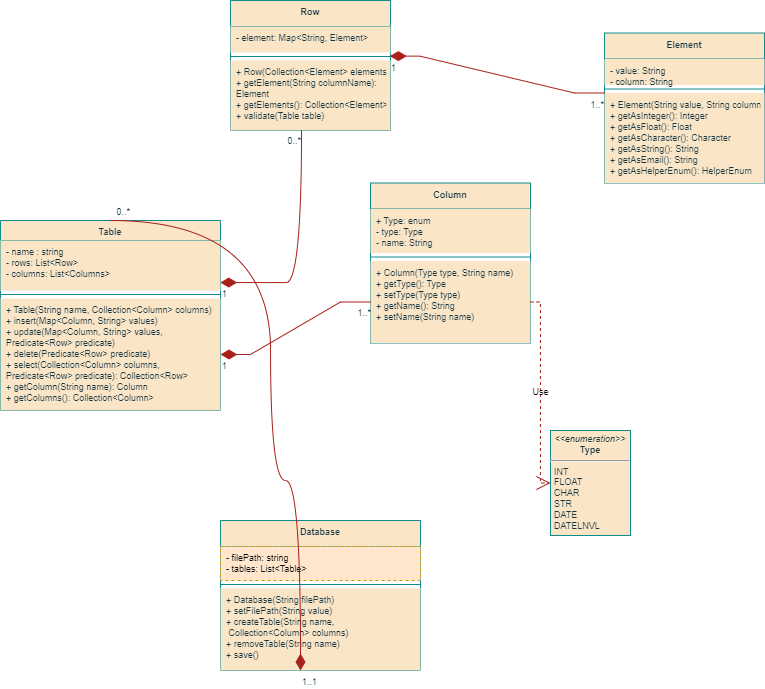

The diagram above was exported from draw.io. Its source (the exported page's mxGraphModel, read from the mxfile embedded in the PNG):
<mxGraphModel dx="2263" dy="761" grid="1" gridSize="10" guides="1" tooltips="1" connect="1" arrows="1" fold="1" page="1" pageScale="1" pageWidth="827" pageHeight="1169" math="0" shadow="0">
  <root>
    <mxCell id="0" />
    <mxCell id="1" parent="0" />
    <mxCell id="Z7apEejsqeFehGA2hyNo-1" value="Database" style="swimlane;fontStyle=1;align=center;verticalAlign=top;childLayout=stackLayout;horizontal=1;startSize=26;horizontalStack=0;resizeParent=1;resizeParentMax=0;resizeLast=0;collapsible=1;marginBottom=0;strokeColor=#0F8B8D;fontFamily=Helvetica;fontSize=9;fillColor=#FAE5C7;labelBackgroundColor=none;fontColor=#143642;" parent="1" vertex="1">
      <mxGeometry x="30" y="710" width="200" height="150" as="geometry" />
    </mxCell>
    <mxCell id="Z7apEejsqeFehGA2hyNo-2" value="- filePath: string&#10;- tables: List&lt;Table&gt;" style="text;align=left;verticalAlign=top;spacingLeft=4;spacingRight=4;overflow=hidden;rotatable=0;points=[[0,0.5],[1,0.5]];portConstraint=eastwest;dashed=1;fontFamily=Helvetica;fontSize=9;labelBackgroundColor=none;fillColor=#ffe6cc;strokeColor=#d79b00;" parent="Z7apEejsqeFehGA2hyNo-1" vertex="1">
      <mxGeometry y="26" width="200" height="34" as="geometry" />
    </mxCell>
    <mxCell id="Z7apEejsqeFehGA2hyNo-3" value="" style="line;strokeWidth=1;fillColor=none;align=left;verticalAlign=middle;spacingTop=-1;spacingLeft=3;spacingRight=3;rotatable=0;labelPosition=right;points=[];portConstraint=eastwest;strokeColor=#0F8B8D;fontFamily=Helvetica;fontSize=9;fontColor=#143642;labelBackgroundColor=none;" parent="Z7apEejsqeFehGA2hyNo-1" vertex="1">
      <mxGeometry y="60" width="200" height="8" as="geometry" />
    </mxCell>
    <mxCell id="Z7apEejsqeFehGA2hyNo-4" value="+ Database(String filePath)&#10;+ setFilePath(String value)&#10;+ createTable(String name,&#10; Collection&lt;Column&gt; columns)&#10;+ removeTable(String name)&#10;+ save()" style="text;strokeColor=none;fillColor=#FAE5C7;align=left;verticalAlign=top;spacingLeft=4;spacingRight=4;overflow=hidden;rotatable=0;points=[[0,0.5],[1,0.5]];portConstraint=eastwest;dashed=1;fontFamily=Helvetica;fontSize=9;fontColor=#143642;labelBackgroundColor=none;" parent="Z7apEejsqeFehGA2hyNo-1" vertex="1">
      <mxGeometry y="68" width="200" height="82" as="geometry" />
    </mxCell>
    <mxCell id="Z7apEejsqeFehGA2hyNo-15" value="Table" style="swimlane;fontStyle=1;align=center;verticalAlign=top;childLayout=stackLayout;horizontal=1;startSize=20;horizontalStack=0;resizeParent=1;resizeParentMax=0;resizeLast=0;collapsible=1;marginBottom=0;strokeColor=#0F8B8D;fontFamily=Helvetica;fontSize=9;fillColor=#FAE5C7;labelBackgroundColor=none;fontColor=#143642;" parent="1" vertex="1">
      <mxGeometry x="-190" y="410" width="220" height="190" as="geometry" />
    </mxCell>
    <mxCell id="Z7apEejsqeFehGA2hyNo-16" value="- name : string&#10;- rows: List&lt;Row&gt;&#10;- columns: List&lt;Columns&gt;" style="text;strokeColor=none;fillColor=#FAE5C7;align=left;verticalAlign=top;spacingLeft=4;spacingRight=4;overflow=hidden;rotatable=0;points=[[0,0.5],[1,0.5]];portConstraint=eastwest;dashed=1;fontFamily=Helvetica;fontSize=9;fontColor=#143642;labelBackgroundColor=none;" parent="Z7apEejsqeFehGA2hyNo-15" vertex="1">
      <mxGeometry y="20" width="220" height="50" as="geometry" />
    </mxCell>
    <mxCell id="Z7apEejsqeFehGA2hyNo-17" value="" style="line;strokeWidth=1;fillColor=#FAE5C7;align=left;verticalAlign=middle;spacingTop=-1;spacingLeft=3;spacingRight=3;rotatable=0;labelPosition=right;points=[];portConstraint=eastwest;strokeColor=#0F8B8D;fontFamily=Helvetica;fontSize=9;fontColor=#143642;labelBackgroundColor=none;" parent="Z7apEejsqeFehGA2hyNo-15" vertex="1">
      <mxGeometry y="70" width="220" height="8" as="geometry" />
    </mxCell>
    <mxCell id="Z7apEejsqeFehGA2hyNo-18" value="+ Table(String name, Collection&lt;Column&gt; columns)&#10;+ insert(Map&lt;Column, String&gt; values)&#10;+ update(Map&lt;Column, String&gt; values,&#10;Predicate&lt;Row&gt; predicate)&#10;+ delete(Predicate&lt;Row&gt; predicate)&#10;+ select(Collection&lt;Column&gt; columns, &#10;Predicate&lt;Row&gt; predicate): Collection&lt;Row&gt;&#10;+ getColumn(String name): Column&#10;+ getColumns(): Collection&lt;Column&gt;&#10;" style="text;strokeColor=none;fillColor=#FAE5C7;align=left;verticalAlign=top;spacingLeft=4;spacingRight=4;overflow=hidden;rotatable=0;points=[[0,0.5],[1,0.5]];portConstraint=eastwest;dashed=1;fontFamily=Helvetica;fontSize=9;fontColor=#143642;labelBackgroundColor=none;" parent="Z7apEejsqeFehGA2hyNo-15" vertex="1">
      <mxGeometry y="78" width="220" height="112" as="geometry" />
    </mxCell>
    <mxCell id="Z7apEejsqeFehGA2hyNo-19" value="Row" style="swimlane;fontStyle=1;align=center;verticalAlign=top;childLayout=stackLayout;horizontal=1;startSize=26;horizontalStack=0;resizeParent=1;resizeParentMax=0;resizeLast=0;collapsible=1;marginBottom=0;strokeColor=#0F8B8D;fontFamily=Helvetica;fontSize=9;fillColor=#FAE5C7;labelBackgroundColor=none;fontColor=#143642;" parent="1" vertex="1">
      <mxGeometry x="40" y="190" width="160" height="130" as="geometry" />
    </mxCell>
    <mxCell id="Z7apEejsqeFehGA2hyNo-20" value="- element: Map&lt;String, Element&gt;" style="text;strokeColor=none;fillColor=#FAE5C7;align=left;verticalAlign=top;spacingLeft=4;spacingRight=4;overflow=hidden;rotatable=0;points=[[0,0.5],[1,0.5]];portConstraint=eastwest;dashed=1;fontFamily=Helvetica;fontSize=9;fontColor=#143642;labelBackgroundColor=none;" parent="Z7apEejsqeFehGA2hyNo-19" vertex="1">
      <mxGeometry y="26" width="160" height="26" as="geometry" />
    </mxCell>
    <mxCell id="Z7apEejsqeFehGA2hyNo-21" value="" style="line;strokeWidth=1;fillColor=#FAE5C7;align=left;verticalAlign=middle;spacingTop=-1;spacingLeft=3;spacingRight=3;rotatable=0;labelPosition=right;points=[];portConstraint=eastwest;strokeColor=#0F8B8D;fontFamily=Helvetica;fontSize=9;fontColor=#143642;labelBackgroundColor=none;" parent="Z7apEejsqeFehGA2hyNo-19" vertex="1">
      <mxGeometry y="52" width="160" height="8" as="geometry" />
    </mxCell>
    <mxCell id="Z7apEejsqeFehGA2hyNo-22" value="+ Row(Collection&lt;Element&gt; elements)&#10;+ getElement(String columnName):&#10;Element&#10;+ getElements(): Collection&lt;Element&gt;&#10;+ validate(Table table)" style="text;strokeColor=none;fillColor=#FAE5C7;align=left;verticalAlign=top;spacingLeft=4;spacingRight=4;overflow=hidden;rotatable=0;points=[[0,0.5],[1,0.5]];portConstraint=eastwest;fontFamily=Helvetica;fontSize=9;fontColor=#143642;labelBackgroundColor=none;" parent="Z7apEejsqeFehGA2hyNo-19" vertex="1">
      <mxGeometry y="60" width="160" height="70" as="geometry" />
    </mxCell>
    <mxCell id="Z7apEejsqeFehGA2hyNo-23" value="Element" style="swimlane;fontStyle=1;align=center;verticalAlign=top;childLayout=stackLayout;horizontal=1;startSize=26;horizontalStack=0;resizeParent=1;resizeParentMax=0;resizeLast=0;collapsible=1;marginBottom=0;strokeColor=#0F8B8D;fontFamily=Helvetica;fontSize=9;fillColor=#FAE5C7;labelBackgroundColor=none;fontColor=#143642;" parent="1" vertex="1">
      <mxGeometry x="414" y="222.5" width="160" height="150" as="geometry" />
    </mxCell>
    <mxCell id="Z7apEejsqeFehGA2hyNo-24" value="- value: String&#10;- column: String" style="text;strokeColor=none;fillColor=#FAE5C7;align=left;verticalAlign=top;spacingLeft=4;spacingRight=4;overflow=hidden;rotatable=0;points=[[0,0.5],[1,0.5]];portConstraint=eastwest;dashed=1;fontFamily=Helvetica;fontSize=9;fontColor=#143642;labelBackgroundColor=none;" parent="Z7apEejsqeFehGA2hyNo-23" vertex="1">
      <mxGeometry y="26" width="160" height="26" as="geometry" />
    </mxCell>
    <mxCell id="Z7apEejsqeFehGA2hyNo-25" value="" style="line;strokeWidth=1;fillColor=#FAE5C7;align=left;verticalAlign=middle;spacingTop=-1;spacingLeft=3;spacingRight=3;rotatable=0;labelPosition=right;points=[];portConstraint=eastwest;strokeColor=#0F8B8D;fontFamily=Helvetica;fontSize=9;fontColor=#143642;labelBackgroundColor=none;" parent="Z7apEejsqeFehGA2hyNo-23" vertex="1">
      <mxGeometry y="52" width="160" height="8" as="geometry" />
    </mxCell>
    <mxCell id="Z7apEejsqeFehGA2hyNo-26" value="+ Element(String value, String column)&#10;+ getAsInteger(): Integer&#10;+ getAsFloat(): Float&#10;+ getAsCharacter(): Character&#10;+ getAsString(): String&#10;+ getAsEmail(): String&#10;+ getAsHelperEnum(): HelperEnum" style="text;strokeColor=none;fillColor=#FAE5C7;align=left;verticalAlign=top;spacingLeft=4;spacingRight=4;overflow=hidden;rotatable=0;points=[[0,0.5],[1,0.5]];portConstraint=eastwest;dashed=1;fontFamily=Helvetica;fontSize=9;fontColor=#143642;labelBackgroundColor=none;" parent="Z7apEejsqeFehGA2hyNo-23" vertex="1">
      <mxGeometry y="60" width="160" height="90" as="geometry" />
    </mxCell>
    <mxCell id="Z7apEejsqeFehGA2hyNo-36" value="Column" style="swimlane;fontStyle=1;align=center;verticalAlign=top;childLayout=stackLayout;horizontal=1;startSize=26;horizontalStack=0;resizeParent=1;resizeParentMax=0;resizeLast=0;collapsible=1;marginBottom=0;strokeColor=#0F8B8D;fontFamily=Helvetica;fontSize=9;fillColor=#FAE5C7;labelBackgroundColor=none;fontColor=#143642;" parent="1" vertex="1">
      <mxGeometry x="180" y="372.5" width="160" height="160" as="geometry" />
    </mxCell>
    <mxCell id="Z7apEejsqeFehGA2hyNo-37" value="+ Type: enum&#10;- type: Type&#10;- name: String" style="text;strokeColor=none;fillColor=#FAE5C7;align=left;verticalAlign=top;spacingLeft=4;spacingRight=4;overflow=hidden;rotatable=0;points=[[0,0.5],[1,0.5]];portConstraint=eastwest;dashed=1;fontFamily=Helvetica;fontSize=9;fontColor=#143642;labelBackgroundColor=none;" parent="Z7apEejsqeFehGA2hyNo-36" vertex="1">
      <mxGeometry y="26" width="160" height="44" as="geometry" />
    </mxCell>
    <mxCell id="Z7apEejsqeFehGA2hyNo-38" value="" style="line;strokeWidth=1;fillColor=#FAE5C7;align=left;verticalAlign=middle;spacingTop=-1;spacingLeft=3;spacingRight=3;rotatable=0;labelPosition=right;points=[];portConstraint=eastwest;strokeColor=#0F8B8D;fontFamily=Helvetica;fontSize=9;fontColor=#143642;labelBackgroundColor=none;" parent="Z7apEejsqeFehGA2hyNo-36" vertex="1">
      <mxGeometry y="70" width="160" height="8" as="geometry" />
    </mxCell>
    <mxCell id="Z7apEejsqeFehGA2hyNo-39" value="+ Column(Type type, String name)&#10;+ getType(): Type&#10;+ setType(Type type)&#10;+ getName(): String&#10;+ setName(String name)" style="text;strokeColor=none;fillColor=#FAE5C7;align=left;verticalAlign=top;spacingLeft=4;spacingRight=4;overflow=hidden;rotatable=0;points=[[0,0.5],[1,0.5]];portConstraint=eastwest;dashed=1;fontFamily=Helvetica;fontSize=9;fontColor=#143642;labelBackgroundColor=none;" parent="Z7apEejsqeFehGA2hyNo-36" vertex="1">
      <mxGeometry y="78" width="160" height="82" as="geometry" />
    </mxCell>
    <mxCell id="Z7apEejsqeFehGA2hyNo-40" value="&lt;p style=&quot;margin: 4px 0px 0px; text-align: center; font-size: 9px;&quot;&gt;&lt;i style=&quot;font-size: 9px;&quot;&gt;&amp;lt;&amp;lt;enumeration&amp;gt;&amp;gt;&lt;/i&gt;&lt;br style=&quot;font-size: 9px;&quot;&gt;&lt;b style=&quot;font-size: 9px;&quot;&gt;Type&lt;/b&gt;&lt;/p&gt;&lt;hr style=&quot;font-size: 9px;&quot;&gt;&lt;p style=&quot;margin: 0px 0px 0px 4px; font-size: 9px;&quot;&gt;INT&lt;/p&gt;&lt;p style=&quot;margin: 0px 0px 0px 4px; font-size: 9px;&quot;&gt;FLOAT&lt;/p&gt;&lt;p style=&quot;margin: 0px 0px 0px 4px; font-size: 9px;&quot;&gt;CHAR&lt;/p&gt;&lt;p style=&quot;margin: 0px 0px 0px 4px; font-size: 9px;&quot;&gt;STR&lt;/p&gt;&lt;p style=&quot;margin: 0px 0px 0px 4px; font-size: 9px;&quot;&gt;&lt;span style=&quot;background-color: initial;&quot;&gt;DATE&amp;nbsp;&lt;/span&gt;&lt;/p&gt;&lt;p style=&quot;margin: 0px 0px 0px 4px; font-size: 9px;&quot;&gt;&lt;span style=&quot;background-color: initial;&quot;&gt;DATELNVL&lt;/span&gt;&lt;br&gt;&lt;/p&gt;&lt;p style=&quot;margin: 0px 0px 0px 4px; font-size: 9px;&quot;&gt;&lt;br style=&quot;font-size: 9px;&quot;&gt;&lt;/p&gt;" style="verticalAlign=top;align=left;overflow=fill;fontSize=9;fontFamily=Helvetica;html=1;strokeColor=#0F8B8D;fillColor=#FAE5C7;labelBackgroundColor=none;fontColor=#143642;" parent="1" vertex="1">
      <mxGeometry x="360" y="620" width="80" height="105" as="geometry" />
    </mxCell>
    <mxCell id="Z7apEejsqeFehGA2hyNo-50" value="" style="endArrow=none;html=1;endSize=12;startArrow=diamondThin;startSize=14;startFill=1;rounded=0;strokeWidth=1;fontFamily=Helvetica;fontSize=9;fontColor=default;jumpSize=12;exitX=0.999;exitY=0.841;exitDx=0;exitDy=0;exitPerimeter=0;endFill=0;edgeStyle=orthogonalEdgeStyle;curved=1;entryX=0.444;entryY=0.986;entryDx=0;entryDy=0;entryPerimeter=0;labelBackgroundColor=none;strokeColor=#A8201A;" parent="1" source="Z7apEejsqeFehGA2hyNo-16" target="Z7apEejsqeFehGA2hyNo-22" edge="1">
      <mxGeometry relative="1" as="geometry">
        <mxPoint x="300" y="301.9519999999999" as="sourcePoint" />
        <mxPoint x="290" y="423" as="targetPoint" />
        <Array as="points">
          <mxPoint x="80" y="472" />
          <mxPoint x="291" y="472" />
        </Array>
      </mxGeometry>
    </mxCell>
    <mxCell id="Z7apEejsqeFehGA2hyNo-51" value="1" style="edgeLabel;resizable=0;html=1;align=left;verticalAlign=top;dashed=1;strokeColor=#0F8B8D;fontFamily=Helvetica;fontSize=9;fontColor=#143642;fillColor=#FAE5C7;labelBackgroundColor=none;" parent="Z7apEejsqeFehGA2hyNo-50" connectable="0" vertex="1">
      <mxGeometry x="-1" relative="1" as="geometry" />
    </mxCell>
    <mxCell id="Z7apEejsqeFehGA2hyNo-52" value="0..*" style="edgeLabel;resizable=0;html=1;align=right;verticalAlign=top;dashed=1;strokeColor=#0F8B8D;fontFamily=Helvetica;fontSize=9;fontColor=#143642;fillColor=#FAE5C7;labelBackgroundColor=none;" parent="Z7apEejsqeFehGA2hyNo-50" connectable="0" vertex="1">
      <mxGeometry x="1" relative="1" as="geometry" />
    </mxCell>
    <mxCell id="Z7apEejsqeFehGA2hyNo-53" value="" style="endArrow=none;html=1;endSize=12;startArrow=diamondThin;startSize=14;startFill=1;rounded=0;strokeWidth=1;fontFamily=Helvetica;fontSize=9;fontColor=default;jumpSize=12;endFill=0;edgeStyle=entityRelationEdgeStyle;elbow=vertical;exitX=0.996;exitY=0.452;exitDx=0;exitDy=0;exitPerimeter=0;entryX=0;entryY=0;entryDx=0;entryDy=0;entryPerimeter=0;labelBackgroundColor=none;strokeColor=#A8201A;" parent="1" source="Z7apEejsqeFehGA2hyNo-21" target="Z7apEejsqeFehGA2hyNo-26" edge="1">
      <mxGeometry relative="1" as="geometry">
        <mxPoint x="890" y="460" as="sourcePoint" />
        <mxPoint x="630" y="350" as="targetPoint" />
      </mxGeometry>
    </mxCell>
    <mxCell id="Z7apEejsqeFehGA2hyNo-54" value="1" style="edgeLabel;resizable=0;html=1;align=left;verticalAlign=top;dashed=1;strokeColor=#0F8B8D;fontFamily=Helvetica;fontSize=9;fontColor=#143642;fillColor=#FAE5C7;labelBackgroundColor=none;" parent="Z7apEejsqeFehGA2hyNo-53" connectable="0" vertex="1">
      <mxGeometry x="-1" relative="1" as="geometry" />
    </mxCell>
    <mxCell id="Z7apEejsqeFehGA2hyNo-55" value="1..*" style="edgeLabel;resizable=0;html=1;align=right;verticalAlign=top;dashed=1;strokeColor=#0F8B8D;fontFamily=Helvetica;fontSize=9;fontColor=#143642;fillColor=#FAE5C7;labelBackgroundColor=none;" parent="Z7apEejsqeFehGA2hyNo-53" connectable="0" vertex="1">
      <mxGeometry x="1" relative="1" as="geometry" />
    </mxCell>
    <mxCell id="Z7apEejsqeFehGA2hyNo-56" value="" style="endArrow=none;html=1;endSize=12;startArrow=diamondThin;startSize=14;startFill=1;rounded=0;strokeWidth=1;fontFamily=Helvetica;fontSize=9;fontColor=default;jumpSize=12;exitX=1;exitY=0.5;exitDx=0;exitDy=0;endFill=0;edgeStyle=entityRelationEdgeStyle;elbow=vertical;entryX=0;entryY=0.5;entryDx=0;entryDy=0;labelBackgroundColor=none;strokeColor=#A8201A;" parent="1" source="Z7apEejsqeFehGA2hyNo-18" target="Z7apEejsqeFehGA2hyNo-39" edge="1">
      <mxGeometry relative="1" as="geometry">
        <mxPoint x="320" y="321.9519999999999" as="sourcePoint" />
        <mxPoint x="400" y="300" as="targetPoint" />
      </mxGeometry>
    </mxCell>
    <mxCell id="Z7apEejsqeFehGA2hyNo-57" value="1" style="edgeLabel;resizable=0;html=1;align=left;verticalAlign=top;dashed=1;strokeColor=#0F8B8D;fontFamily=Helvetica;fontSize=9;fontColor=#143642;fillColor=#FAE5C7;labelBackgroundColor=none;" parent="Z7apEejsqeFehGA2hyNo-56" connectable="0" vertex="1">
      <mxGeometry x="-1" relative="1" as="geometry" />
    </mxCell>
    <mxCell id="Z7apEejsqeFehGA2hyNo-58" value="1..*" style="edgeLabel;resizable=0;html=1;align=right;verticalAlign=top;dashed=1;strokeColor=#0F8B8D;fontFamily=Helvetica;fontSize=9;fontColor=#143642;fillColor=#FAE5C7;labelBackgroundColor=none;" parent="Z7apEejsqeFehGA2hyNo-56" connectable="0" vertex="1">
      <mxGeometry x="1" relative="1" as="geometry" />
    </mxCell>
    <mxCell id="Z7apEejsqeFehGA2hyNo-62" value="Use" style="endArrow=open;endSize=12;dashed=1;html=1;rounded=0;strokeWidth=1;fontFamily=Helvetica;fontSize=9;fontColor=default;jumpSize=12;exitX=1;exitY=0.5;exitDx=0;exitDy=0;entryX=0;entryY=0.5;entryDx=0;entryDy=0;edgeStyle=orthogonalEdgeStyle;labelBackgroundColor=none;strokeColor=#A8201A;" parent="1" source="Z7apEejsqeFehGA2hyNo-39" target="Z7apEejsqeFehGA2hyNo-40" edge="1">
      <mxGeometry width="160" relative="1" as="geometry">
        <mxPoint x="390" y="530" as="sourcePoint" />
        <mxPoint x="550" y="530" as="targetPoint" />
      </mxGeometry>
    </mxCell>
    <mxCell id="t2wk81vBTPIj-UJ3iVmQ-2" value="" style="endArrow=none;html=1;endSize=12;startArrow=diamondThin;startSize=14;startFill=1;rounded=0;strokeWidth=1;fontFamily=Helvetica;fontSize=9;fontColor=default;jumpSize=12;endFill=0;edgeStyle=orthogonalEdgeStyle;curved=1;exitX=0.4;exitY=1;exitDx=0;exitDy=0;exitPerimeter=0;entryX=0.5;entryY=0;entryDx=0;entryDy=0;labelBackgroundColor=none;strokeColor=#A8201A;" parent="1" source="Z7apEejsqeFehGA2hyNo-4" target="Z7apEejsqeFehGA2hyNo-15" edge="1">
      <mxGeometry relative="1" as="geometry">
        <mxPoint x="200" y="370" as="sourcePoint" />
        <mxPoint x="320" y="380" as="targetPoint" />
        <Array as="points">
          <mxPoint x="110" y="670" />
          <mxPoint x="80" y="670" />
          <mxPoint x="80" y="410" />
        </Array>
      </mxGeometry>
    </mxCell>
    <mxCell id="t2wk81vBTPIj-UJ3iVmQ-3" value="1..1" style="edgeLabel;resizable=0;html=1;align=left;verticalAlign=top;dashed=1;strokeColor=#0F8B8D;fontFamily=Helvetica;fontSize=9;fontColor=#143642;fillColor=#FAE5C7;labelBackgroundColor=none;" parent="t2wk81vBTPIj-UJ3iVmQ-2" connectable="0" vertex="1">
      <mxGeometry x="-1" relative="1" as="geometry" />
    </mxCell>
    <mxCell id="t2wk81vBTPIj-UJ3iVmQ-4" value="0..*" style="edgeLabel;resizable=0;html=1;align=right;verticalAlign=top;dashed=1;strokeColor=#0F8B8D;fontFamily=Helvetica;fontSize=9;fontColor=#143642;fillColor=#FAE5C7;labelBackgroundColor=none;" parent="t2wk81vBTPIj-UJ3iVmQ-2" connectable="0" vertex="1">
      <mxGeometry x="1" relative="1" as="geometry">
        <mxPoint x="20" y="-20" as="offset" />
      </mxGeometry>
    </mxCell>
  </root>
</mxGraphModel>